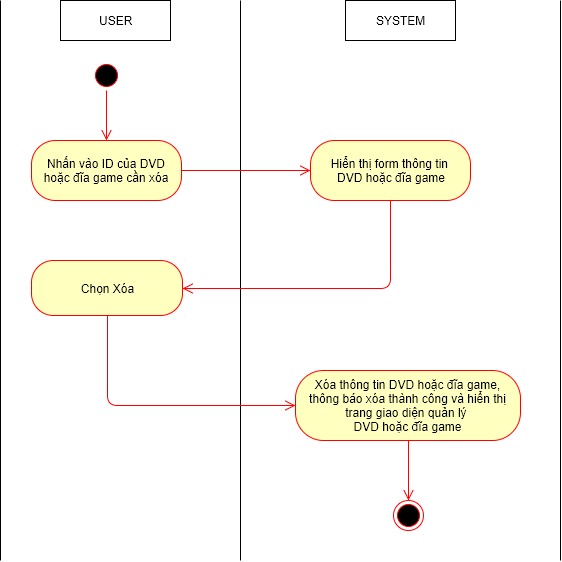

The diagram above was exported from draw.io. Its source (the exported page's mxGraphModel, read from the mxfile embedded in the PNG):
<mxGraphModel dx="872" dy="520" grid="1" gridSize="10" guides="1" tooltips="1" connect="1" arrows="1" fold="1" page="1" pageScale="1" pageWidth="826" pageHeight="1169" background="#ffffff" math="0" shadow="0">
  <root>
    <mxCell id="0" />
    <mxCell id="1" parent="0" />
    <mxCell id="509f2e2d5f3fb2f4-6" value="USER" style="html=1;" parent="1" vertex="1">
      <mxGeometry x="100" y="40" width="110" height="40" as="geometry" />
    </mxCell>
    <mxCell id="509f2e2d5f3fb2f4-8" value="SYSTEM" style="html=1;" parent="1" vertex="1">
      <mxGeometry x="385" y="40" width="110" height="40" as="geometry" />
    </mxCell>
    <mxCell id="509f2e2d5f3fb2f4-12" value="" style="endArrow=none;html=1;" parent="1" edge="1">
      <mxGeometry relative="1" as="geometry">
        <mxPoint x="280" y="600" as="sourcePoint" />
        <mxPoint x="280" y="40" as="targetPoint" />
      </mxGeometry>
    </mxCell>
    <mxCell id="509f2e2d5f3fb2f4-18" value="" style="ellipse;html=1;shape=startState;fillColor=#000000;strokeColor=#ff0000;" parent="1" vertex="1">
      <mxGeometry x="131" y="100" width="30" height="30" as="geometry" />
    </mxCell>
    <mxCell id="509f2e2d5f3fb2f4-20" value="Nhấn vào ID của DVD hoặc đĩa game cần xóa" style="rounded=1;whiteSpace=wrap;html=1;arcSize=40;fillColor=#ffffc0;strokeColor=#ff0000;" parent="1" vertex="1">
      <mxGeometry x="71" y="180" width="150" height="60" as="geometry" />
    </mxCell>
    <mxCell id="509f2e2d5f3fb2f4-29" value="" style="html=1;align=left;verticalAlign=top;endArrow=open;endSize=8;strokeColor=#ff0000;entryX=0;entryY=0.5;exitX=1;exitY=0.5;" parent="1" source="509f2e2d5f3fb2f4-20" target="509f2e2d5f3fb2f4-35" edge="1">
      <mxGeometry x="154" y="338" as="geometry">
        <mxPoint x="340" y="423" as="targetPoint" />
        <mxPoint x="154" y="370" as="sourcePoint" />
        <mxPoint as="offset" />
      </mxGeometry>
    </mxCell>
    <mxCell id="509f2e2d5f3fb2f4-35" value="Hiển thị form&amp;nbsp;&lt;span&gt;thông tin&amp;nbsp;&lt;/span&gt;&lt;div&gt;&lt;span&gt;DVD hoặc đĩa game&lt;/span&gt;&lt;/div&gt;" style="rounded=1;whiteSpace=wrap;html=1;arcSize=40;fillColor=#ffffc0;strokeColor=#ff0000;" parent="1" vertex="1">
      <mxGeometry x="350" y="180" width="160" height="60" as="geometry" />
    </mxCell>
    <mxCell id="509f2e2d5f3fb2f4-41" value="" style="endArrow=none;html=1;" parent="1" edge="1">
      <mxGeometry x="40" y="40" as="geometry">
        <mxPoint x="40" y="600" as="sourcePoint" />
        <mxPoint x="40" y="40" as="targetPoint" />
      </mxGeometry>
    </mxCell>
    <mxCell id="1f18c2f25de16f76-16" value="" style="html=1;align=left;verticalAlign=top;endArrow=open;endSize=8;strokeColor=#ff0000;exitX=0.5;exitY=1;edgeStyle=orthogonalEdgeStyle;entryX=1;entryY=0.5;" parent="1" source="509f2e2d5f3fb2f4-35" target="1f18c2f25de16f76-40" edge="1">
      <mxGeometry x="523" y="333" as="geometry">
        <mxPoint x="230" y="295" as="targetPoint" />
        <mxPoint x="380" y="270" as="sourcePoint" />
        <mxPoint as="offset" />
        <Array as="points">
          <mxPoint x="430" y="328" />
        </Array>
      </mxGeometry>
    </mxCell>
    <mxCell id="1f18c2f25de16f76-17" value="" style="html=1;align=left;verticalAlign=top;endArrow=open;endSize=8;strokeColor=#ff0000;entryX=0.5;entryY=0;exitX=0.5;exitY=1;" parent="1" source="509f2e2d5f3fb2f4-18" target="509f2e2d5f3fb2f4-20" edge="1">
      <mxGeometry x="164" y="348" as="geometry">
        <mxPoint x="330" y="333" as="targetPoint" />
        <mxPoint x="225" y="333" as="sourcePoint" />
        <mxPoint as="offset" />
      </mxGeometry>
    </mxCell>
    <mxCell id="1f18c2f25de16f76-22" value="" style="endArrow=none;html=1;" parent="1" edge="1">
      <mxGeometry x="600" y="40" as="geometry">
        <mxPoint x="600" y="600" as="sourcePoint" />
        <mxPoint x="600" y="40" as="targetPoint" />
      </mxGeometry>
    </mxCell>
    <mxCell id="1f18c2f25de16f76-40" value="Chọn Xóa" style="rounded=1;whiteSpace=wrap;html=1;arcSize=40;fillColor=#ffffc0;strokeColor=#ff0000;" parent="1" vertex="1">
      <mxGeometry x="71" y="300" width="151" height="55" as="geometry" />
    </mxCell>
    <mxCell id="1f18c2f25de16f76-48" value="Xóa thông tin DVD hoặc đĩa game,&lt;div&gt;thông báo xóa thành công&amp;nbsp;&lt;span&gt;và h&lt;/span&gt;&lt;span&gt;iển thị trang giao diện quản lý&amp;nbsp;&lt;/span&gt;&lt;/div&gt;&lt;div&gt;&lt;span&gt;DVD hoặc đĩa game&lt;/span&gt;&lt;/div&gt;" style="rounded=1;whiteSpace=wrap;html=1;arcSize=40;fillColor=#ffffc0;strokeColor=#ff0000;" parent="1" vertex="1">
      <mxGeometry x="335" y="410" width="225" height="70" as="geometry" />
    </mxCell>
    <mxCell id="15" value="" style="html=1;align=left;verticalAlign=top;endArrow=open;endSize=8;strokeColor=#ff0000;edgeStyle=orthogonalEdgeStyle;entryX=0;entryY=0.5;exitX=0.5;exitY=1;" parent="1" source="1f18c2f25de16f76-40" target="1f18c2f25de16f76-48" edge="1">
      <mxGeometry x="536" y="828" as="geometry">
        <mxPoint x="319" y="865" as="targetPoint" />
        <mxPoint x="110" y="800" as="sourcePoint" />
        <mxPoint as="offset" />
        <Array as="points">
          <mxPoint x="147" y="445" />
        </Array>
      </mxGeometry>
    </mxCell>
    <mxCell id="16" value="" style="html=1;align=left;verticalAlign=top;endArrow=open;endSize=8;strokeColor=#ff0000;exitX=0.5;exitY=1;entryX=0.5;entryY=0;" parent="1" source="1f18c2f25de16f76-48" target="17" edge="1">
      <mxGeometry x="-1" y="205" as="geometry">
        <mxPoint x="440" y="820" as="targetPoint" />
        <mxPoint x="400" y="890" as="sourcePoint" />
        <mxPoint x="20" y="13" as="offset" />
        <Array as="points" />
      </mxGeometry>
    </mxCell>
    <mxCell id="17" value="" style="ellipse;html=1;shape=endState;fillColor=#000000;strokeColor=#ff0000;" parent="1" vertex="1">
      <mxGeometry x="433" y="540" width="30" height="30" as="geometry" />
    </mxCell>
  </root>
</mxGraphModel>